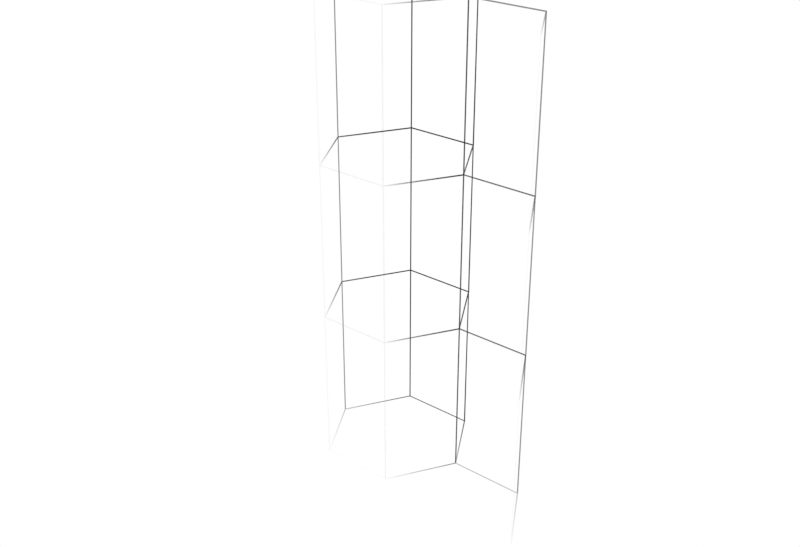 # Source: modular.blend  (saved by Blender 4.4.1; exported with 4.5.12 LTS)
import bpy
from mathutils import Matrix  # noqa: F401  (used for matrix-valued properties, if any)

bpy.ops.wm.read_factory_settings(use_empty=True)
scene = bpy.context.scene
scene.name = 'Scene'

# ---- collections
col_collection = bpy.data.collections.new('Collection'); scene.collection.children.link(col_collection)
col_collection_001 = bpy.data.collections.new('Collection.001'); col_collection.children.link(col_collection_001)
col_modules_plain = bpy.data.collections.new('Modules_plain'); scene.collection.children.link(col_modules_plain)

# ---- materials (node trees are filled in below, after node groups)
mat_weave_i = bpy.data.materials.new('weave_i')
mat_frames = bpy.data.materials.new('frames')

# ---- node groups
ng_frame_vector_3d = bpy.data.node_groups.new('frame_vector_3D', 'GeometryNodeTree')
_s = ng_frame_vector_3d.interface.new_socket(name='e_1', in_out='OUTPUT', socket_type='NodeSocketVector')
_s = ng_frame_vector_3d.interface.new_socket(name='e_2', in_out='OUTPUT', socket_type='NodeSocketVector')
_s = ng_frame_vector_3d.interface.new_socket(name='e_3', in_out='OUTPUT', socket_type='NodeSocketVector')
_s = ng_frame_vector_3d.interface.new_socket(name='a', in_out='INPUT', socket_type='NodeSocketFloat')
_s.subtype = 'DISTANCE'
_s.min_value = -1e+04
_s.max_value = 1e+04
_s = ng_frame_vector_3d.interface.new_socket(name='b', in_out='INPUT', socket_type='NodeSocketFloat')
_s.subtype = 'DISTANCE'
_s.min_value = -1e+04
_s.max_value = 1e+04
_s = ng_frame_vector_3d.interface.new_socket(name='c', in_out='INPUT', socket_type='NodeSocketFloat')
_s.subtype = 'DISTANCE'
_s.min_value = -1e+04
_s.max_value = 1e+04
_s = ng_frame_vector_3d.interface.new_socket(name='alpha', in_out='INPUT', socket_type='NodeSocketFloat')
_s.subtype = 'ANGLE'
_s = ng_frame_vector_3d.interface.new_socket(name='beta', in_out='INPUT', socket_type='NodeSocketFloat')
_s.subtype = 'ANGLE'
_s.default_value = 0.5
_s.min_value = -1e+04
_s.max_value = 1e+04
_s = ng_frame_vector_3d.interface.new_socket(name='gamma', in_out='INPUT', socket_type='NodeSocketFloat')
_s.subtype = 'ANGLE'
_N = ng_frame_vector_3d.nodes; _L = ng_frame_vector_3d.links
n0 = _N.new('NodeGroupOutput'); n0.name = 'Group Output'; n0.location = (410, 0)
n1 = _N.new('NodeGroupInput'); n1.name = 'Group Input'; n1.location = (-420, 0)
n2 = _N.new('ShaderNodeCombineXYZ'); n2.name = 'Combine XYZ'; n2.location = (200, 460)
n3 = _N.new('ShaderNodeVectorRotate'); n3.name = 'Vector Rotate'; n3.location = (220, 160)
n4 = _N.new('ShaderNodeCombineXYZ'); n4.name = 'Combine XYZ.001'; n4.location = (-220, 80)
n5 = _N.new('ShaderNodeVectorRotate'); n5.name = 'Vector Rotate.001'; n5.location = (40, -20)
n5.inputs[2].default_value = (0.0, -1.0, 0.0)
n6 = _N.new('ShaderNodeCombineXYZ'); n6.name = 'Combine XYZ.002'; n6.location = (-220, -60)
n7 = _N.new('ShaderNodeVectorRotate'); n7.name = 'Vector Rotate.002'; n7.location = (220, -160)
n7.inputs[2].default_value = (-1.0, 0.0, 0.0)
n8 = _N.new('ShaderNodeMath'); n8.name = 'Math'; n8.location = (-40, -460)
n8.operation = 'SUBTRACT'
n8.inputs[0].default_value = 1.571
_L.new(n8.outputs[0], n7.inputs[3])
_L.new(n5.outputs[0], n7.inputs[0])
_L.new(n4.outputs[0], n3.inputs[0])
_L.new(n6.outputs[0], n5.inputs[0])
_L.new(n1.outputs[1], n4.inputs[0])
_L.new(n1.outputs[5], n3.inputs[3])
_L.new(n1.outputs[3], n5.inputs[3])
_L.new(n1.outputs[0], n2.inputs[0])
_L.new(n1.outputs[4], n8.inputs[1])
_L.new(n1.outputs[2], n6.inputs[0])
_L.new(n2.outputs[0], n0.inputs[0])
_L.new(n3.outputs[0], n0.inputs[1])
_L.new(n7.outputs[0], n0.inputs[2])
n0.is_active_output = True
ng_parallelopiped = bpy.data.node_groups.new('parallelopiped', 'GeometryNodeTree')
_s = ng_parallelopiped.interface.new_socket(name='Geometry', in_out='OUTPUT', socket_type='NodeSocketGeometry')
_s = ng_parallelopiped.interface.new_socket(name='a', in_out='INPUT', socket_type='NodeSocketFloat')
_s.subtype = 'DISTANCE'
_s.min_value = -1e+04
_s.max_value = 1e+04
_s = ng_parallelopiped.interface.new_socket(name='b', in_out='INPUT', socket_type='NodeSocketFloat')
_s.subtype = 'DISTANCE'
_s.min_value = -1e+04
_s.max_value = 1e+04
_s = ng_parallelopiped.interface.new_socket(name='c', in_out='INPUT', socket_type='NodeSocketFloat')
_s.subtype = 'DISTANCE'
_s.min_value = -1e+04
_s.max_value = 1e+04
_s = ng_parallelopiped.interface.new_socket(name='alpha', in_out='INPUT', socket_type='NodeSocketFloat')
_s.subtype = 'ANGLE'
_s = ng_parallelopiped.interface.new_socket(name='beta', in_out='INPUT', socket_type='NodeSocketFloat')
_s.subtype = 'ANGLE'
_s.default_value = 0.5
_s.min_value = -1e+04
_s.max_value = 1e+04
_s = ng_parallelopiped.interface.new_socket(name='gamma', in_out='INPUT', socket_type='NodeSocketFloat')
_s.subtype = 'ANGLE'
_N = ng_parallelopiped.nodes; _L = ng_parallelopiped.links
n0 = _N.new('NodeGroupOutput'); n0.name = 'Group Output'; n0.location = (1080, 0)
n1 = _N.new('NodeGroupInput'); n1.name = 'Group Input'; n1.location = (-1090, 0)
n2 = _N.new('GeometryNodeMeshCube'); n2.name = 'Cube'; n2.location = (-230, 330)
n3 = _N.new('GeometryNodeSetPosition'); n3.name = 'Set Position'; n3.location = (-70, 330)
n4 = _N.new('GeometryNodeInputIndex'); n4.name = 'Index'; n4.location = (-430, 70)
n5 = _N.new('FunctionNodeCompare'); n5.name = 'Compare'; n5.location = (-230, 90)
n5.operation = 'EQUAL'
n5.data_type = 'INT'
n5.inputs[3].default_value = 1
n6 = _N.new('NodeReroute'); n6.name = 'Reroute'; n6.location = (-310, -93)
n6.width = 16
n6.socket_idname = 'NodeSocketVector'
n7 = _N.new('NodeReroute'); n7.name = 'Reroute.001'; n7.location = (-310, -230)
n7.width = 16
n7.socket_idname = 'NodeSocketVector'
n8 = _N.new('NodeReroute'); n8.name = 'Reroute.002'; n8.location = (-330, -370)
n8.width = 16
n8.socket_idname = 'NodeSocketVector'
n9 = _N.new('GeometryNodeTransform'); n9.name = 'Transform Geometry'; n9.location = (-230, 370)
n9.hide = True
n9.inputs[1].default_value = (0.5, 0.5, 0.5)
n10 = _N.new('GeometryNodeSetPosition'); n10.name = 'Set Position.001'; n10.location = (90, 330)
n11 = _N.new('GeometryNodeSetPosition'); n11.name = 'Set Position.002'; n11.location = (250, 330)
n12 = _N.new('GeometryNodeSetPosition'); n12.name = 'Set Position.003'; n12.location = (410, 330)
n13 = _N.new('FunctionNodeCompare'); n13.name = 'Compare.001'; n13.location = (-70, 90)
n13.operation = 'EQUAL'
n13.data_type = 'INT'
n13.inputs[3].default_value = 2
n14 = _N.new('FunctionNodeCompare'); n14.name = 'Compare.002'; n14.location = (90, 90)
n14.operation = 'EQUAL'
n14.data_type = 'INT'
n14.inputs[3].default_value = 3
n15 = _N.new('ShaderNodeVectorMath'); n15.name = 'Vector Math'; n15.location = (90, -70)
n16 = _N.new('FunctionNodeCompare'); n16.name = 'Compare.003'; n16.location = (250, 90)
n16.operation = 'EQUAL'
n16.data_type = 'INT'
n16.inputs[3].default_value = 4
n17 = _N.new('GeometryNodeSetPosition'); n17.name = 'Set Position.004'; n17.location = (570, 330)
n18 = _N.new('FunctionNodeCompare'); n18.name = 'Compare.004'; n18.location = (410, 90)
n18.operation = 'EQUAL'
n18.data_type = 'INT'
n18.inputs[3].default_value = 5
n19 = _N.new('ShaderNodeVectorMath'); n19.name = 'Vector Math.001'; n19.location = (410, -70)
n20 = _N.new('GeometryNodeSetPosition'); n20.name = 'Set Position.005'; n20.location = (730, 330)
n21 = _N.new('FunctionNodeCompare'); n21.name = 'Compare.005'; n21.location = (570, 90)
n21.operation = 'EQUAL'
n21.data_type = 'INT'
n21.inputs[3].default_value = 6
n22 = _N.new('ShaderNodeVectorMath'); n22.name = 'Vector Math.002'; n22.location = (570, -70)
n23 = _N.new('GeometryNodeSetPosition'); n23.name = 'Set Position.006'; n23.location = (890, 330)
n24 = _N.new('FunctionNodeCompare'); n24.name = 'Compare.006'; n24.location = (730, 90)
n24.operation = 'EQUAL'
n24.data_type = 'INT'
n24.inputs[3].default_value = 7
n25 = _N.new('ShaderNodeVectorMath'); n25.name = 'Vector Math.003'; n25.location = (730, -70)
n26 = _N.new('GeometryNodeGroup'); n26.name = 'Group.001'; n26.location = (-890, -170)
n26.width = 199
n26.node_tree = ng_frame_vector_3d
_L.new(n4.outputs[0], n13.inputs[2])
_L.new(n8.outputs[0], n19.inputs[1])
_L.new(n7.outputs[0], n15.inputs[1])
_L.new(n21.outputs[0], n20.inputs[1])
_L.new(n8.outputs[0], n22.inputs[1])
_L.new(n26.outputs[1], n7.inputs[0])
_L.new(n4.outputs[0], n5.inputs[2])
_L.new(n7.outputs[0], n22.inputs[0])
_L.new(n6.outputs[0], n19.inputs[0])
_L.new(n22.outputs[0], n20.inputs[2])
_L.new(n4.outputs[0], n16.inputs[2])
_L.new(n7.outputs[0], n10.inputs[2])
_L.new(n13.outputs[0], n10.inputs[1])
_L.new(n2.outputs[0], n9.inputs[0])
_L.new(n19.outputs[0], n17.inputs[2])
_L.new(n24.outputs[0], n23.inputs[1])
_L.new(n5.outputs[0], n3.inputs[1])
_L.new(n4.outputs[0], n14.inputs[2])
_L.new(n9.outputs[0], n3.inputs[0])
_L.new(n16.outputs[0], n12.inputs[1])
_L.new(n8.outputs[0], n12.inputs[2])
_L.new(n3.outputs[0], n10.inputs[0])
_L.new(n18.outputs[0], n17.inputs[1])
_L.new(n6.outputs[0], n3.inputs[2])
_L.new(n4.outputs[0], n21.inputs[2])
_L.new(n10.outputs[0], n11.inputs[0])
_L.new(n26.outputs[2], n8.inputs[0])
_L.new(n4.outputs[0], n18.inputs[2])
_L.new(n22.outputs[0], n25.inputs[0])
_L.new(n20.outputs[0], n23.inputs[0])
_L.new(n4.outputs[0], n24.inputs[2])
_L.new(n12.outputs[0], n17.inputs[0])
_L.new(n14.outputs[0], n11.inputs[1])
_L.new(n26.outputs[0], n6.inputs[0])
_L.new(n17.outputs[0], n20.inputs[0])
_L.new(n25.outputs[0], n23.inputs[2])
_L.new(n6.outputs[0], n15.inputs[0])
_L.new(n11.outputs[0], n12.inputs[0])
_L.new(n6.outputs[0], n25.inputs[1])
_L.new(n15.outputs[0], n11.inputs[2])
_L.new(n1.outputs[4], n26.inputs[4])
_L.new(n1.outputs[0], n26.inputs[0])
_L.new(n1.outputs[1], n26.inputs[1])
_L.new(n1.outputs[5], n26.inputs[5])
_L.new(n1.outputs[3], n26.inputs[3])
_L.new(n1.outputs[2], n26.inputs[2])
_L.new(n23.outputs[0], n0.inputs[0])
n0.is_active_output = True
ng_bravais_lattice_3d = bpy.data.node_groups.new('bravais_lattice_3D', 'GeometryNodeTree')
_s = ng_bravais_lattice_3d.interface.new_socket(name='Points', in_out='OUTPUT', socket_type='NodeSocketGeometry')
_s = ng_bravais_lattice_3d.interface.new_socket(name='Parallelopipe_Cell', in_out='OUTPUT', socket_type='NodeSocketGeometry')
_s = ng_bravais_lattice_3d.interface.new_socket(name='Output', in_out='OUTPUT', socket_type='NodeSocketVector')
_s = ng_bravais_lattice_3d.interface.new_socket(name='Output', in_out='OUTPUT', socket_type='NodeSocketVector')
_s = ng_bravais_lattice_3d.interface.new_socket(name='Output', in_out='OUTPUT', socket_type='NodeSocketVector')
_s = ng_bravais_lattice_3d.interface.new_socket(name='Geometry', in_out='OUTPUT', socket_type='NodeSocketGeometry')
_s = ng_bravais_lattice_3d.interface.new_socket(name='a', in_out='INPUT', socket_type='NodeSocketFloat')
_s = ng_bravais_lattice_3d.interface.new_socket(name='b', in_out='INPUT', socket_type='NodeSocketFloat')
_s = ng_bravais_lattice_3d.interface.new_socket(name='c', in_out='INPUT', socket_type='NodeSocketFloat')
_s = ng_bravais_lattice_3d.interface.new_socket(name='alpha', in_out='INPUT', socket_type='NodeSocketFloat')
_s.subtype = 'ANGLE'
_s = ng_bravais_lattice_3d.interface.new_socket(name='beta', in_out='INPUT', socket_type='NodeSocketFloat')
_s.subtype = 'ANGLE'
_s = ng_bravais_lattice_3d.interface.new_socket(name='gamma', in_out='INPUT', socket_type='NodeSocketFloat')
_s.subtype = 'ANGLE'
_s = ng_bravais_lattice_3d.interface.new_socket(name='n_x', in_out='INPUT', socket_type='NodeSocketInt')
_s = ng_bravais_lattice_3d.interface.new_socket(name='n_y', in_out='INPUT', socket_type='NodeSocketInt')
_s = ng_bravais_lattice_3d.interface.new_socket(name='n_z', in_out='INPUT', socket_type='NodeSocketInt')
ng_bravais_lattice_3d.is_modifier = True
_N = ng_bravais_lattice_3d.nodes; _L = ng_bravais_lattice_3d.links
n0 = _N.new('NodeGroupInput'); n0.name = 'Group Input'; n0.location = (-1440, -600)
n1 = _N.new('NodeGroupOutput'); n1.name = 'Group Output'; n1.location = (1600, -360)
n2 = _N.new('GeometryNodeMeshLine'); n2.name = 'Mesh Line.002'; n2.location = (-60, -896)
n3 = _N.new('GeometryNodeInstanceOnPoints'); n3.name = 'Instance on Points'; n3.location = (480, -869)
n4 = _N.new('GeometryNodeMeshLine'); n4.name = 'Mesh Line.003'; n4.location = (-60, -1172)
n5 = _N.new('GeometryNodeDeleteGeometry'); n5.name = 'Delete Geometry'; n5.location = (100, -900)
n6 = _N.new('GeometryNodeDeleteGeometry'); n6.name = 'Delete Geometry.001'; n6.location = (120, -1089)
n7 = _N.new('GeometryNodeMeshToPoints'); n7.name = 'Mesh to Points'; n7.location = (300, -1017)
n8 = _N.new('GeometryNodeMeshLine'); n8.name = 'Mesh Line.005'; n8.location = (-52, -1463)
n9 = _N.new('GeometryNodeInstanceOnPoints'); n9.name = 'Instance on Points.001'; n9.location = (872, -840)
n10 = _N.new('GeometryNodeRealizeInstances'); n10.name = 'Realize Instances'; n10.location = (678, -918)
n11 = _N.new('GeometryNodeRealizeInstances'); n11.name = 'Realize Instances.001'; n11.location = (1180, -540)
n12 = _N.new('NodeReroute'); n12.name = 'Reroute.003'; n12.location = (-233, -520)
n12.width = 16
n12.socket_idname = 'NodeSocketVector'
n13 = _N.new('NodeReroute'); n13.name = 'Reroute.004'; n13.location = (-177, -356)
n13.width = 16
n13.socket_idname = 'NodeSocketVector'
n14 = _N.new('NodeReroute'); n14.name = 'Reroute.005'; n14.location = (-294, -743)
n14.width = 16
n14.socket_idname = 'NodeSocketVector'
n15 = _N.new('NodeReroute'); n15.name = 'Reroute.006'; n15.location = (-318, -949)
n15.width = 16
n15.socket_idname = 'NodeSocketInt'
n16 = _N.new('GeometryNodeGroup'); n16.name = 'Group'; n16.location = (-960, -500)
n16.width = 199
n16.node_tree = ng_frame_vector_3d
n17 = _N.new('GeometryNodeGroup'); n17.name = 'Group.002'; n17.location = (1160, -900)
n17.width = 167
n17.node_tree = ng_parallelopiped
n18 = _N.new('ShaderNodeVectorMath'); n18.name = 'Vector Math'; n18.location = (-60, -320)
n18.operation = 'SCALE'
n19 = _N.new('ShaderNodeVectorMath'); n19.name = 'Vector Math.001'; n19.location = (-80, -440)
n19.operation = 'SCALE'
n20 = _N.new('ShaderNodeVectorMath'); n20.name = 'Vector Math.002'; n20.location = (-80, -620)
n20.operation = 'SCALE'
n21 = _N.new('GeometryNodeGroup'); n21.name = 'Group.003'; n21.location = (1140, -1182)
n21.width = 167
n21.node_tree = ng_parallelopiped
n22 = _N.new('ShaderNodeMath'); n22.name = 'Math'; n22.location = (960, -1060)
n22.operation = 'MULTIPLY'
n23 = _N.new('ShaderNodeMath'); n23.name = 'Math.001'; n23.location = (760, -1140)
n23.operation = 'MULTIPLY'
n24 = _N.new('ShaderNodeMath'); n24.name = 'Math.002'; n24.location = (780, -1380)
n24.operation = 'MULTIPLY'
_L.new(n5.outputs[0], n3.inputs[0])
_L.new(n12.outputs[0], n4.inputs[3])
_L.new(n7.outputs[0], n3.inputs[2])
_L.new(n13.outputs[0], n2.inputs[3])
_L.new(n2.outputs[0], n5.inputs[0])
_L.new(n4.outputs[0], n6.inputs[0])
_L.new(n6.outputs[0], n7.inputs[0])
_L.new(n15.outputs[0], n2.inputs[0])
_L.new(n0.outputs[7], n4.inputs[0])
_L.new(n0.outputs[8], n8.inputs[0])
_L.new(n3.outputs[0], n10.inputs[0])
_L.new(n14.outputs[0], n8.inputs[3])
_L.new(n10.outputs[0], n9.inputs[2])
_L.new(n8.outputs[0], n9.inputs[0])
_L.new(n9.outputs[0], n11.inputs[0])
_L.new(n16.outputs[1], n12.inputs[0])
_L.new(n16.outputs[0], n13.inputs[0])
_L.new(n16.outputs[2], n14.inputs[0])
_L.new(n0.outputs[6], n15.inputs[0])
_L.new(n0.outputs[1], n16.inputs[1])
_L.new(n0.outputs[5], n16.inputs[5])
_L.new(n0.outputs[3], n16.inputs[3])
_L.new(n0.outputs[0], n16.inputs[0])
_L.new(n0.outputs[4], n16.inputs[4])
_L.new(n0.outputs[2], n16.inputs[2])
_L.new(n17.outputs[0], n1.inputs[1])
_L.new(n0.outputs[4], n17.inputs[4])
_L.new(n0.outputs[0], n17.inputs[0])
_L.new(n0.outputs[1], n17.inputs[1])
_L.new(n0.outputs[5], n17.inputs[5])
_L.new(n0.outputs[3], n17.inputs[3])
_L.new(n0.outputs[2], n17.inputs[2])
_L.new(n11.outputs[0], n1.inputs[0])
_L.new(n18.outputs[0], n1.inputs[2])
_L.new(n19.outputs[0], n1.inputs[3])
_L.new(n20.outputs[0], n1.inputs[4])
_L.new(n13.outputs[0], n18.inputs[0])
_L.new(n0.outputs[7], n18.inputs[1])
_L.new(n0.outputs[6], n18.inputs[3])
_L.new(n12.outputs[0], n19.inputs[0])
_L.new(n0.outputs[7], n19.inputs[3])
_L.new(n14.outputs[0], n20.inputs[0])
_L.new(n0.outputs[8], n20.inputs[3])
_L.new(n0.outputs[4], n21.inputs[4])
_L.new(n22.outputs[0], n21.inputs[0])
_L.new(n23.outputs[0], n21.inputs[1])
_L.new(n0.outputs[5], n21.inputs[5])
_L.new(n0.outputs[3], n21.inputs[3])
_L.new(n0.outputs[0], n22.inputs[0])
_L.new(n0.outputs[6], n22.inputs[1])
_L.new(n0.outputs[1], n23.inputs[0])
_L.new(n0.outputs[7], n23.inputs[1])
_L.new(n0.outputs[2], n24.inputs[0])
_L.new(n0.outputs[8], n24.inputs[1])
_L.new(n24.outputs[0], n21.inputs[2])
_L.new(n21.outputs[0], n1.inputs[5])
n1.is_active_output = True
ng_modular_hp_weave = bpy.data.node_groups.new('Modular hP Weave', 'GeometryNodeTree')
_s = ng_modular_hp_weave.interface.new_socket(name='Geometry', in_out='OUTPUT', socket_type='NodeSocketGeometry')
_s = ng_modular_hp_weave.interface.new_socket(name='Geometry', in_out='INPUT', socket_type='NodeSocketGeometry')
_s = ng_modular_hp_weave.interface.new_socket(name='Collection', in_out='INPUT', socket_type='NodeSocketCollection')
_s = ng_modular_hp_weave.interface.new_socket(name='t1', in_out='INPUT', socket_type='NodeSocketBool')
_s = ng_modular_hp_weave.interface.new_socket(name='t2', in_out='INPUT', socket_type='NodeSocketBool')
_s = ng_modular_hp_weave.interface.new_socket(name='t3', in_out='INPUT', socket_type='NodeSocketBool')
_s = ng_modular_hp_weave.interface.new_socket(name='t4', in_out='INPUT', socket_type='NodeSocketBool')
ng_modular_hp_weave.is_modifier = True
_N = ng_modular_hp_weave.nodes; _L = ng_modular_hp_weave.links
n0 = _N.new('NodeGroupOutput'); n0.name = 'Group Output'; n0.location = (5040, 380)
n1 = _N.new('GeometryNodeCollectionInfo'); n1.name = 'Collection Info'; n1.location = (-1460, 120)
n1.transform_space = 'RELATIVE'
n2 = _N.new('GeometryNodeRealizeInstances'); n2.name = 'Realize Instances'; n2.location = (-700, 20)
n3 = _N.new('GeometryNodeMergeByDistance'); n3.name = 'Merge by Distance'; n3.location = (-540, 20)
n3.inputs[2].default_value = 2.1
n4 = _N.new('GeometryNodeMeshToCurve'); n4.name = 'Mesh to Curve'; n4.location = (1680, 0)
n5 = _N.new('GeometryNodeCurveToMesh'); n5.name = 'Curve to Mesh'; n5.location = (2380, -80)
n5.inputs[3].default_value = True
n6 = _N.new('GeometryNodeCurvePrimitiveCircle'); n6.name = 'Curve Circle'; n6.location = (1660, -120)
n6.inputs[0].default_value = 16
n6.inputs[4].default_value = 0.19
n7 = _N.new('GeometryNodeInputNamedAttribute'); n7.name = 'Named Attribute'; n7.location = (-720, -180)
n7.data_type = 'INT'
n7.inputs[0].default_value = 't'
n8 = _N.new('FunctionNodeCompare'); n8.name = 'Compare'; n8.location = (-540, -160)
n8.operation = 'EQUAL'
n8.data_type = 'INT'
n9 = _N.new('GeometryNodeMergeByDistance'); n9.name = 'Merge by Distance.001'; n9.location = (-380, 20)
n9.inputs[2].default_value = 1.9
n10 = _N.new('FunctionNodeCompare'); n10.name = 'Compare.001'; n10.location = (-380, -160)
n10.operation = 'EQUAL'
n10.data_type = 'INT'
n10.inputs[3].default_value = 1
n11 = _N.new('GeometryNodeMergeByDistance'); n11.name = 'Merge by Distance.002'; n11.location = (-220, 20)
n11.inputs[2].default_value = 1.9
n12 = _N.new('FunctionNodeCompare'); n12.name = 'Compare.002'; n12.location = (-220, -160)
n12.operation = 'EQUAL'
n12.data_type = 'INT'
n12.inputs[3].default_value = 2
n13 = _N.new('FunctionNodeBooleanMath'); n13.name = 'Boolean Math'; n13.location = (-540, -340)
n14 = _N.new('GeometryNodeInputNamedAttribute'); n14.name = 'Named Attribute.001'; n14.location = (-720, -360)
n14.data_type = 'BOOLEAN'
n14.inputs[0].default_value = 'e'
n15 = _N.new('FunctionNodeBooleanMath'); n15.name = 'Boolean Math.001'; n15.location = (-380, -340)
n16 = _N.new('FunctionNodeBooleanMath'); n16.name = 'Boolean Math.002'; n16.location = (-220, -340)
n17 = _N.new('GeometryNodeCurveSplineType'); n17.name = 'Set Spline Type'; n17.location = (1840, 80)
n17.spline_type = 'CATMULL_ROM'
n18 = _N.new('GeometryNodeMergeByDistance'); n18.name = 'Merge by Distance.003'; n18.location = (140, 20)
n18.mute = True
n18.inputs[2].default_value = 2.97
n19 = _N.new('FunctionNodeCompare'); n19.name = 'Compare.003'; n19.location = (-40, -160)
n19.operation = 'EQUAL'
n19.data_type = 'INT'
n19.inputs[3].default_value = 3
n20 = _N.new('FunctionNodeBooleanMath'); n20.name = 'Boolean Math.003'; n20.location = (-40, -340)
n21 = _N.new('GeometryNodeSetPosition'); n21.name = 'Set Position'; n21.location = (1140, 40)
n22 = _N.new('GeometryNodeInputNamedAttribute'); n22.name = 'Named Attribute.003'; n22.location = (-440, -860)
n22.data_type = 'INT'
n22.inputs[0].default_value = 'k'
n23 = _N.new('GeometryNodeDeleteGeometry'); n23.name = 'Delete Geometry'; n23.location = (-280, -600)
n24 = _N.new('GeometryNodeInputNamedAttribute'); n24.name = 'Named Attribute.002'; n24.location = (-720, -620)
n24.data_type = 'INT'
n24.inputs[0].default_value = 't'
n25 = _N.new('FunctionNodeCompare'); n25.name = 'Compare.005'; n25.location = (-540, -620)
n25.operation = 'NOT_EQUAL'
n25.data_type = 'INT'
n25.inputs[3].default_value = 3
n26 = _N.new('GeometryNodeInputMeshIsland'); n26.name = 'Mesh Island'; n26.location = (-280, -820)
n27 = _N.new('GeometryNodeSetPosition'); n27.name = 'Set Position.001'; n27.location = (960, 40)
n28 = _N.new('GeometryNodeIndexOfNearest'); n28.name = 'Index of Nearest'; n28.location = (140, -760)
n29 = _N.new('ShaderNodeMath'); n29.name = 'Math.001'; n29.location = (-240, -980)
n29.operation = 'MULTIPLY'
n30 = _N.new('GeometryNodeSampleIndex'); n30.name = 'Sample Index'; n30.location = (340, -880)
n30.data_type = 'FLOAT_VECTOR'
n31 = _N.new('GeometryNodeInputPosition'); n31.name = 'Position'; n31.location = (320, -1100)
n32 = _N.new('ShaderNodeMix'); n32.name = 'Mix'; n32.location = (620, -740)
n32.data_type = 'VECTOR'
n33 = _N.new('ShaderNodeMath'); n33.name = 'Math.002'; n33.location = (-60, -960)
n33.operation = 'MULTIPLY'
n34 = _N.new('GeometryNodeInputNamedAttribute'); n34.name = 'Named Attribute.005'; n34.location = (-460, -1100)
n34.data_type = 'INT'
n34.inputs[0].default_value = 't'
n35 = _N.new('FunctionNodeCompare'); n35.name = 'Compare.006'; n35.location = (-280, -1140)
n35.operation = 'EQUAL'
n35.data_type = 'INT'
n35.inputs[3].default_value = 3
n36 = _N.new('GeometryNodeInputNamedAttribute'); n36.name = 'Named Attribute.006'; n36.location = (260, -460)
n36.data_type = 'INT'
n36.inputs[0].default_value = 't'
n37 = _N.new('FunctionNodeCompare'); n37.name = 'Compare.007'; n37.location = (420, -460)
n37.operation = 'EQUAL'
n37.data_type = 'INT'
n37.inputs[3].default_value = 3
n38 = _N.new('GeometryNodeInputNamedAttribute'); n38.name = 'Named Attribute.007'; n38.location = (260, -280)
n38.data_type = 'BOOLEAN'
n38.inputs[0].default_value = 'e'
n39 = _N.new('FunctionNodeBooleanMath'); n39.name = 'Boolean Math.004'; n39.location = (600, -280)
n40 = _N.new('ShaderNodeVectorMath'); n40.name = 'Vector Math'; n40.location = (620, -980)
n40.operation = 'DISTANCE'
n41 = _N.new('FunctionNodeCompare'); n41.name = 'Compare.004'; n41.location = (900, -920)
n41.operation = 'LESS_THAN'
n41.inputs[1].default_value = 3.3
n42 = _N.new('FunctionNodeBooleanMath'); n42.name = 'Boolean Math.005'; n42.location = (780, -200)
n43 = _N.new('GeometryNodeSetMaterial'); n43.name = 'Set Material'; n43.location = (2580, -20)
n43.inputs[2].default_value = mat_weave_i
n44 = _N.new('GeometryNodeJoinGeometry'); n44.name = 'Join Geometry'; n44.location = (2760, -20)
n45 = _N.new('GeometryNodeMergeByDistance'); n45.name = 'Merge by Distance.004'; n45.location = (1340, 80)
n46 = _N.new('NodeGroupInput'); n46.name = 'Group Input'; n46.location = (-1680, 60)
n47 = _N.new('GeometryNodeCurveSetHandles'); n47.name = 'Set Handle Type'; n47.location = (2020, 40)
n48 = _N.new('GeometryNodeDeleteGeometry'); n48.name = 'Delete Geometry.001'; n48.location = (3020, 20)
n49 = _N.new('GeometryNodeInputNamedAttribute'); n49.name = 'Named Attribute.004'; n49.location = (2840, -500)
n49.data_type = 'INT'
n49.inputs[0].default_value = 't'
n50 = _N.new('GeometryNodeSwitch'); n50.name = 'Switch'; n50.location = (2840, -180)
n50.input_type = 'BOOLEAN'
n50.inputs[2].default_value = False
n51 = _N.new('FunctionNodeCompare'); n51.name = 'Compare.008'; n51.location = (2840, -340)
n51.operation = 'EQUAL'
n51.data_type = 'INT'
n52 = _N.new('GeometryNodeDeleteGeometry'); n52.name = 'Delete Geometry.002'; n52.location = (3200, 20)
n53 = _N.new('GeometryNodeInputNamedAttribute'); n53.name = 'Named Attribute.008'; n53.location = (3020, -500)
n53.data_type = 'INT'
n53.inputs[0].default_value = 't'
n54 = _N.new('GeometryNodeSwitch'); n54.name = 'Switch.001'; n54.location = (3020, -180)
n54.input_type = 'BOOLEAN'
n54.inputs[2].default_value = False
n55 = _N.new('FunctionNodeCompare'); n55.name = 'Compare.009'; n55.location = (3020, -340)
n55.operation = 'EQUAL'
n55.data_type = 'INT'
n55.inputs[3].default_value = 1
n56 = _N.new('GeometryNodeInputNamedAttribute'); n56.name = 'Named Attribute.009'; n56.location = (3220, -500)
n56.data_type = 'INT'
n56.inputs[0].default_value = 't'
n57 = _N.new('GeometryNodeSwitch'); n57.name = 'Switch.002'; n57.location = (3220, -180)
n57.input_type = 'BOOLEAN'
n57.inputs[2].default_value = False
n58 = _N.new('FunctionNodeCompare'); n58.name = 'Compare.010'; n58.location = (3220, -340)
n58.operation = 'EQUAL'
n58.data_type = 'INT'
n58.inputs[3].default_value = 2
n59 = _N.new('GeometryNodeDeleteGeometry'); n59.name = 'Delete Geometry.003'; n59.location = (3380, 20)
n60 = _N.new('GeometryNodeDeleteGeometry'); n60.name = 'Delete Geometry.004'; n60.location = (3600, 20)
n61 = _N.new('GeometryNodeInputNamedAttribute'); n61.name = 'Named Attribute.010'; n61.location = (3420, -500)
n61.data_type = 'INT'
n61.inputs[0].default_value = 't'
n62 = _N.new('GeometryNodeSwitch'); n62.name = 'Switch.003'; n62.location = (3420, -180)
n62.input_type = 'BOOLEAN'
n62.inputs[2].default_value = False
n63 = _N.new('FunctionNodeCompare'); n63.name = 'Compare.011'; n63.location = (3420, -340)
n63.operation = 'EQUAL'
n63.data_type = 'INT'
n63.inputs[3].default_value = 3
n64 = _N.new('NodeGroupInput'); n64.name = 'Group Input.001'; n64.location = (2639, -240)
n65 = _N.new('GeometryNodeInstanceOnPoints'); n65.name = 'Instance on Points'; n65.location = (-1000, 60)
n66 = _N.new('GeometryNodeGroup'); n66.name = 'Group'; n66.location = (2100, 820)
n66.node_tree = ng_bravais_lattice_3d
n66.inputs[0].default_value = 5.12
n66.inputs[1].default_value = 5.12
n66.inputs[2].default_value = 10.88
n66.inputs[3].default_value = 1.571
n66.inputs[4].default_value = 1.571
n66.inputs[5].default_value = 1.047
n66.inputs[6].default_value = 4
n66.inputs[7].default_value = 4
n66.inputs[8].default_value = 2
n67 = _N.new('NodeUndefined'); n67.name = 'Voronoi'; n67.location = (2830, 540)
n67.inputs[1].default_value = (-1.0, -1.0, -1.0)
n67.inputs[3].default_value = 1.0
n67.inputs[4].default_value = 0.0
n67.inputs[5].default_value = 1.0
n67.inputs[6].default_value = 0.0
n67.inputs[7].default_value = 0.0
n67.inputs[8].default_value = 1.0
n67.inputs[9].default_value = False
n67.inputs[10].default_value = False
n67.inputs[11].default_value = False
n67.inputs[12].default_value = False
n67.inputs[13].default_value = False
n68 = _N.new('GeometryNodeInputMeshIsland'); n68.name = 'Mesh Island.001'; n68.location = (1720, 280)
n69 = _N.new('GeometryNodeResampleCurve'); n69.name = 'Resample Curve'; n69.location = (2200, 0)
n69.keep_last_segment = False
n69.inputs[3].default_value = 0.25
n70 = _N.new('GeometryNodeBoundBox'); n70.name = 'Bounding Box'; n70.location = (2360, 380)
n71 = _N.new('GeometryNodeForeachGeometryElementInput'); n71.name = 'For Each Geometry Element Input'; n71.location = (3600, 720)
n72 = _N.new('GeometryNodeForeachGeometryElementOutput'); n72.name = 'For Each Geometry Element Output'; n72.location = (4280, 680)
n72.domain = 'INSTANCE'
n72.inspection_index = 17
n73 = _N.new('ShaderNodeVectorMath'); n73.name = 'Vector Math.001'; n73.location = (2500, 860)
n74 = _N.new('GeometryNodeMeshGrid'); n74.name = 'Grid'; n74.location = (1900, -260)
n74.inputs[0].default_value = 35.6
n74.inputs[1].default_value = 35.6
n75 = _N.new('GeometryNodeJoinGeometry'); n75.name = 'Join Geometry.001'; n75.location = (2650, 140)
n76 = _N.new('GeometryNodeTransform'); n76.name = 'Transform Geometry'; n76.location = (2080, -240)
n77 = _N.new('FunctionNodeCombineMatrix'); n77.name = 'Combine Matrix'; n77.location = (1900, -440)
n77.inputs[0].default_value = -0.02498
n77.inputs[1].default_value = 0.009039
n77.inputs[2].default_value = 0.9996
n77.inputs[4].default_value = 0.5048
n77.inputs[5].default_value = 0.8632
n77.inputs[6].default_value = 0.004807
n77.inputs[8].default_value = -0.8629
n77.inputs[9].default_value = 0.5047
n77.inputs[10].default_value = -0.02612
n77.inputs[12].default_value = 25.11
n77.inputs[13].default_value = 5.278
n77.inputs[14].default_value = 5.864
n78 = _N.new('GeometryNodeGizmoTransform'); n78.name = 'Transform Gizmo'; n78.location = (2100, -440)
n79 = _N.new('GeometryNodeDistributePointsOnFaces'); n79.name = 'Distribute Points on Faces'; n79.location = (2260, -240)
n80 = _N.new('GeometryNodePointsToVertices'); n80.name = 'Points to Vertices'; n80.location = (2470, -240)
n81 = _N.new('GeometryNodeSplitToInstances'); n81.name = 'Split to Instances'; n81.location = (3220, 440)
n82 = _N.new('GeometryNodeStoreNamedAttribute'); n82.name = 'Store Named Attribute'; n82.location = (3040, 440)
n82.data_type = 'FLOAT_VECTOR'
n82.inputs[2].default_value = 'c'
n83 = _N.new('GeometryNodeRealizeInstances'); n83.name = 'Realize Instances.001'; n83.location = (3760, 660)
n84 = _N.new('GeometryNodeExtrudeMesh'); n84.name = 'Extrude Mesh'; n84.location = (4120, 660)
n84.inputs[3].default_value = 0.1
n84.inputs[4].default_value = False
n85 = _N.new('GeometryNodeInputNamedAttribute'); n85.name = 'Named Attribute.011'; n85.location = (3440, 320)
n85.data_type = 'FLOAT_VECTOR'
n85.inputs[0].default_value = 'c'
n86 = _N.new('GeometryNodeInputPosition'); n86.name = 'Position.001'; n86.location = (3440, 180)
n87 = _N.new('ShaderNodeVectorMath'); n87.name = 'Vector Math.002'; n87.location = (3600, 340)
n87.operation = 'SUBTRACT'
n88 = _N.new('GeometryNodeMergeByDistance'); n88.name = 'Merge by Distance.005'; n88.location = (3940, 620)
n89 = _N.new('GeometryNodeSetShadeSmooth'); n89.name = 'Set Shade Smooth'; n89.location = (3400, 440)
n89.inputs[2].default_value = False
n90 = _N.new('GeometryNodeMergeByDistance'); n90.name = 'Merge by Distance.006'; n90.location = (4520, 640)
n90.inputs[2].default_value = 0.01
n91 = _N.new('GeometryNodeDeleteGeometry'); n91.name = 'Delete Geometry.006'; n91.location = (4140, 0)
n92 = _N.new('FunctionNodeCompare'); n92.name = 'Compare.012'; n92.location = (3920, -40)
n92.operation = 'NOT_EQUAL'
n92.data_type = 'INT'
n92.inputs[3].default_value = 84
n71.pair_with_output(n72)
_L.new(n2.outputs[0], n3.inputs[0])
_L.new(n45.outputs[0], n4.inputs[0])
_L.new(n69.outputs[0], n5.inputs[0])
_L.new(n7.outputs[0], n8.inputs[2])
_L.new(n3.outputs[0], n9.inputs[0])
_L.new(n7.outputs[0], n10.inputs[2])
_L.new(n9.outputs[0], n11.inputs[0])
_L.new(n7.outputs[0], n12.inputs[2])
_L.new(n14.outputs[0], n13.inputs[0])
_L.new(n8.outputs[0], n13.inputs[1])
_L.new(n10.outputs[0], n15.inputs[0])
_L.new(n14.outputs[0], n15.inputs[1])
_L.new(n15.outputs[0], n9.inputs[1])
_L.new(n12.outputs[0], n16.inputs[0])
_L.new(n14.outputs[0], n16.inputs[1])
_L.new(n16.outputs[0], n11.inputs[1])
_L.new(n4.outputs[0], n17.inputs[0])
_L.new(n7.outputs[0], n19.inputs[2])
_L.new(n19.outputs[0], n20.inputs[0])
_L.new(n14.outputs[0], n20.inputs[1])
_L.new(n13.outputs[0], n3.inputs[1])
_L.new(n27.outputs[0], n21.inputs[0])
_L.new(n19.outputs[0], n21.inputs[1])
_L.new(n20.outputs[0], n18.inputs[1])
_L.new(n11.outputs[0], n18.inputs[0])
_L.new(n24.outputs[0], n25.inputs[2])
_L.new(n25.outputs[0], n23.inputs[1])
_L.new(n2.outputs[0], n23.inputs[0])
_L.new(n22.outputs[0], n29.inputs[0])
_L.new(n14.outputs[0], n29.inputs[1])
_L.new(n33.outputs[0], n28.inputs[1])
_L.new(n28.outputs[0], n30.inputs[2])
_L.new(n11.outputs[0], n30.inputs[0])
_L.new(n31.outputs[0], n30.inputs[1])
_L.new(n18.outputs[0], n27.inputs[0])
_L.new(n30.outputs[0], n32.inputs[4])
_L.new(n31.outputs[0], n32.inputs[5])
_L.new(n32.outputs[1], n27.inputs[2])
_L.new(n29.outputs[0], n33.inputs[0])
_L.new(n34.outputs[0], n35.inputs[2])
_L.new(n35.outputs[0], n33.inputs[1])
_L.new(n36.outputs[0], n37.inputs[2])
_L.new(n42.outputs[0], n27.inputs[1])
_L.new(n37.outputs[0], n39.inputs[0])
_L.new(n38.outputs[0], n39.inputs[1])
_L.new(n30.outputs[0], n40.inputs[0])
_L.new(n31.outputs[0], n40.inputs[1])
_L.new(n40.outputs[1], n41.inputs[0])
_L.new(n39.outputs[0], n42.inputs[0])
_L.new(n41.outputs[0], n42.inputs[1])
_L.new(n5.outputs[0], n43.inputs[0])
_L.new(n43.outputs[0], n44.inputs[0])
_L.new(n21.outputs[0], n45.inputs[0])
_L.new(n46.outputs[1], n1.inputs[0])
_L.new(n17.outputs[0], n47.inputs[0])
_L.new(n44.outputs[0], n48.inputs[0])
_L.new(n50.outputs[0], n48.inputs[1])
_L.new(n49.outputs[0], n51.inputs[2])
_L.new(n48.outputs[0], n52.inputs[0])
_L.new(n53.outputs[0], n55.inputs[2])
_L.new(n56.outputs[0], n58.inputs[2])
_L.new(n52.outputs[0], n59.inputs[0])
_L.new(n59.outputs[0], n60.inputs[0])
_L.new(n57.outputs[0], n59.inputs[1])
_L.new(n54.outputs[0], n52.inputs[1])
_L.new(n61.outputs[0], n63.inputs[2])
_L.new(n62.outputs[0], n60.inputs[1])
_L.new(n64.outputs[2], n50.inputs[0])
_L.new(n64.outputs[3], n54.inputs[0])
_L.new(n64.outputs[4], n57.inputs[0])
_L.new(n64.outputs[5], n62.inputs[0])
_L.new(n51.outputs[0], n50.inputs[1])
_L.new(n55.outputs[0], n54.inputs[1])
_L.new(n58.outputs[0], n57.inputs[1])
_L.new(n63.outputs[0], n62.inputs[1])
_L.new(n1.outputs[0], n65.inputs[2])
_L.new(n66.outputs[0], n65.inputs[0])
_L.new(n65.outputs[0], n2.inputs[0])
_L.new(n68.outputs[0], n67.inputs[14])
_L.new(n75.outputs[0], n67.inputs[0])
_L.new(n47.outputs[0], n69.inputs[0])
_L.new(n5.outputs[0], n70.inputs[0])
_L.new(n70.outputs[2], n67.inputs[2])
_L.new(n66.outputs[2], n73.inputs[0])
_L.new(n5.outputs[0], n75.inputs[0])
_L.new(n74.outputs[0], n76.inputs[0])
_L.new(n77.outputs[0], n76.inputs[4])
_L.new(n77.outputs[0], n78.inputs[0])
_L.new(n76.outputs[0], n79.inputs[0])
_L.new(n79.outputs[0], n80.inputs[0])
_L.new(n82.outputs[0], n81.inputs[0])
_L.new(n67.outputs[1], n81.inputs[2])
_L.new(n67.outputs[2], n82.inputs[3])
_L.new(n89.outputs[0], n71.inputs[0])
_L.new(n71.outputs[1], n83.inputs[0])
_L.new(n88.outputs[0], n84.inputs[0])
_L.new(n85.outputs[0], n87.inputs[0])
_L.new(n86.outputs[0], n87.inputs[1])
_L.new(n87.outputs[0], n84.inputs[2])
_L.new(n84.outputs[0], n72.inputs[1])
_L.new(n83.outputs[0], n88.inputs[0])
_L.new(n81.outputs[0], n89.inputs[0])
_L.new(n72.outputs[2], n90.inputs[0])
_L.new(n67.outputs[1], n92.inputs[2])
_L.new(n92.outputs[0], n91.inputs[1])
_L.new(n67.outputs[0], n82.inputs[0])
_L.new(n90.outputs[0], n0.inputs[0])
n0.is_active_output = True
ng_frames = bpy.data.node_groups.new('frames', 'GeometryNodeTree')
_s = ng_frames.interface.new_socket(name='Geometry', in_out='OUTPUT', socket_type='NodeSocketGeometry')
_s = ng_frames.interface.new_socket(name='Geometry', in_out='INPUT', socket_type='NodeSocketGeometry')
_s = ng_frames.interface.new_socket(name='Collection', in_out='INPUT', socket_type='NodeSocketCollection')
ng_frames.is_modifier = True
_N = ng_frames.nodes; _L = ng_frames.links
n0 = _N.new('NodeGroupOutput'); n0.name = 'Group Output'; n0.location = (200, 0)
n1 = _N.new('GeometryNodeInstancesToPoints'); n1.name = 'Instances to Points'; n1.location = (-994, -77)
n2 = _N.new('GeometryNodeInstanceOnPoints'); n2.name = 'Instance on Points'; n2.location = (-634, 123)
n3 = _N.new('GeometryNodeMeshCircle'); n3.name = 'Mesh Circle'; n3.location = (-1494, 223)
n3.fill_type = 'NGON'
n3.inputs[0].default_value = 6
n3.inputs[1].default_value = 1.732
n4 = _N.new('GeometryNodeExtrudeMesh'); n4.name = 'Extrude Mesh'; n4.location = (-914, 243)
n4.inputs[3].default_value = 3.6
n5 = _N.new('GeometryNodeCollectionInfo'); n5.name = 'Collection Info.001'; n5.location = (-1260, -120)
n5.transform_space = 'RELATIVE'
n5.inputs[1].default_value = True
n6 = _N.new('GeometryNodeTransform'); n6.name = 'Transform Geometry'; n6.location = (-1294, 283)
n6.inputs[1].default_value = (0.0, 0.0, -1.8)
n7 = _N.new('GeometryNodeSetMaterial'); n7.name = 'Set Material.001'; n7.location = (-180, 140)
n7.inputs[2].default_value = mat_frames
n8 = _N.new('GeometryNodeRealizeInstances'); n8.name = 'Realize Instances'; n8.location = (-400, 160)
n9 = _N.new('NodeGroupInput'); n9.name = 'Group Input'; n9.location = (-1440, -140)
_L.new(n1.outputs[0], n2.inputs[0])
_L.new(n6.outputs[0], n4.inputs[0])
_L.new(n4.outputs[0], n2.inputs[2])
_L.new(n5.outputs[0], n1.inputs[0])
_L.new(n3.outputs[0], n6.inputs[0])
_L.new(n8.outputs[0], n7.inputs[0])
_L.new(n7.outputs[0], n0.inputs[0])
_L.new(n2.outputs[0], n8.inputs[0])
_L.new(n9.outputs[1], n5.inputs[0])
n0.is_active_output = True
ng_hp_module = bpy.data.node_groups.new('hP_Module', 'GeometryNodeTree')
_s = ng_hp_module.interface.new_socket(name='Geometry', in_out='OUTPUT', socket_type='NodeSocketGeometry')
_s = ng_hp_module.interface.new_socket(name='Geometry', in_out='INPUT', socket_type='NodeSocketGeometry')
_s = ng_hp_module.interface.new_socket(name='Conf', in_out='INPUT', socket_type='NodeSocketBool')
_s = ng_hp_module.interface.new_socket(name='Z-Mirror', in_out='INPUT', socket_type='NodeSocketBool')
_s = ng_hp_module.interface.new_socket(name='Rotate', in_out='INPUT', socket_type='NodeSocketInt')
_s.min_value = 0
_s.max_value = 2
_s = ng_hp_module.interface.new_socket(name='c1', in_out='INPUT', socket_type='NodeSocketBool')
_s = ng_hp_module.interface.new_socket(name='c2', in_out='INPUT', socket_type='NodeSocketBool')
_s = ng_hp_module.interface.new_socket(name='c3', in_out='INPUT', socket_type='NodeSocketBool')
_s = ng_hp_module.interface.new_socket(name='c4', in_out='INPUT', socket_type='NodeSocketBool')
_s.description = 'c2'
ng_hp_module.is_modifier = True
_N = ng_hp_module.nodes; _L = ng_hp_module.links
n0 = _N.new('NodeGroupOutput'); n0.name = 'Group Output'; n0.location = (4899, -40)
n1 = _N.new('GeometryNodeMeshLine'); n1.name = 'Mesh Line'; n1.location = (-1200, -160)
n1.inputs[0].default_value = 4
n2 = _N.new('GeometryNodeJoinGeometry'); n2.name = 'Join Geometry'; n2.location = (-87, -160)
n3 = _N.new('GeometryNodeTransform'); n3.name = 'Transform Geometry'; n3.location = (-627, -140)
n3.inputs[2].default_value = (0.0, 0.0, 2.094)
n4 = _N.new('GeometryNodeTransform'); n4.name = 'Transform Geometry.001'; n4.location = (-627, -500)
n4.inputs[2].default_value = (0.0, 0.0, 4.189)
n5 = _N.new('GeometryNodeStoreNamedAttribute'); n5.name = 'Store Named Attribute'; n5.location = (-347, 120)
n5.data_type = 'INT'
n5.inputs[2].default_value = 't'
n6 = _N.new('GeometryNodeStoreNamedAttribute'); n6.name = 'Store Named Attribute.001'; n6.location = (-347, -140)
n6.data_type = 'INT'
n6.inputs[2].default_value = 't'
n6.inputs[3].default_value = 1
n7 = _N.new('GeometryNodeStoreNamedAttribute'); n7.name = 'Store Named Attribute.002'; n7.location = (-347, -500)
n7.data_type = 'INT'
n7.inputs[2].default_value = 't'
n7.inputs[3].default_value = 2
n8 = _N.new('ShaderNodeValue'); n8.name = 'Value'; n8.location = (-2040, -300)
n8.outputs[0].default_value = 0.5
n9 = _N.new('ShaderNodeCombineXYZ'); n9.name = 'Combine XYZ'; n9.location = (-1360, -260)
n9.inputs[1].default_value = 1.0
n10 = _N.new('NodeReroute'); n10.name = 'Reroute.001'; n10.location = (-125, -1000)
n10.width = 16
n10.socket_idname = 'NodeSocketInt'
n10.inputs[0].default_value = 0
n11 = _N.new('GeometryNodeTransform'); n11.name = 'Transform Geometry.002'; n11.location = (73, -160)
n12 = _N.new('NodeGroupInput'); n12.name = 'Group Input'; n12.location = (-160, -600)
n13 = _N.new('ShaderNodeCombineXYZ'); n13.name = 'Combine XYZ.001'; n13.location = (0, -460)
n13.inputs[0].default_value = 1.0
n13.inputs[1].default_value = 1.0
n14 = _N.new('GeometryNodeSwitch'); n14.name = 'Switch'; n14.location = (0, -600)
n14.input_type = 'FLOAT'
n14.inputs[1].default_value = 1.0
n14.inputs[2].default_value = -1.0
n15 = _N.new('ShaderNodeCombineXYZ'); n15.name = 'Combine XYZ.002'; n15.location = (-1360, -120)
n15.inputs[1].default_value = -1.5
n16 = _N.new('ShaderNodeMath'); n16.name = 'Math'; n16.location = (-1600, -180)
n16.operation = 'MULTIPLY'
n16.inputs[1].default_value = -1.5
n17 = _N.new('GeometryNodeMeshLine'); n17.name = 'Mesh Line.001'; n17.location = (-1200, -320)
n17.inputs[0].default_value = 4
n17.inputs[3].default_value = (0.0, 1.0, 0.0)
n18 = _N.new('ShaderNodeCombineXYZ'); n18.name = 'Combine XYZ.003'; n18.location = (-1360, -400)
n18.inputs[1].default_value = -1.5
n19 = _N.new('NodeReroute'); n19.name = 'Reroute.002'; n19.location = (-687, -300)
n19.width = 16
n19.socket_idname = 'NodeSocketGeometry'
n20 = _N.new('GeometryNodeSwitch'); n20.name = 'Switch.001'; n20.location = (-980, -220)
n21 = _N.new('NodeGroupInput'); n21.name = 'Group Input.001'; n21.location = (-1200, 80)
n22 = _N.new('GeometryNodeSwitch'); n22.name = 'Switch.002'; n22.location = (-980, -380)
n22.input_type = 'VECTOR'
n22.inputs[1].default_value = (0.0, 0.0, 0.0)
n23 = _N.new('GeometryNodeSwitch'); n23.name = 'Switch.003'; n23.location = (-980, -660)
n23.input_type = 'VECTOR'
n23.inputs[1].default_value = (0.0, 0.0, 0.0)
n24 = _N.new('ShaderNodeCombineXYZ'); n24.name = 'Combine XYZ.004'; n24.location = (-1200, -540)
n25 = _N.new('ShaderNodeCombineXYZ'); n25.name = 'Combine XYZ.005'; n25.location = (-1200, -800)
n26 = _N.new('ShaderNodeMath'); n26.name = 'Math.001'; n26.location = (-1360, -800)
n26.operation = 'MULTIPLY'
n26.inputs[1].default_value = 3.0
n27 = _N.new('ShaderNodeMath'); n27.name = 'Math.002'; n27.location = (-1360, -540)
n27.operation = 'MULTIPLY'
n27.inputs[1].default_value = 1.5
n28 = _N.new('NodeGroupInput'); n28.name = 'Group Input.002'; n28.location = (260, -760)
n29 = _N.new('GeometryNodeTransform'); n29.name = 'Transform Geometry.003'; n29.location = (680, -160)
n30 = _N.new('ShaderNodeMath'); n30.name = 'Math.003'; n30.location = (500, -580)
n30.operation = 'MULTIPLY'
n30.inputs[1].default_value = 2.094
n31 = _N.new('ShaderNodeCombineXYZ'); n31.name = 'Combine XYZ.006'; n31.location = (680, -460)
n32 = _N.new('GeometryNodeInputNamedAttribute'); n32.name = 'Named Attribute'; n32.location = (840, -380)
n32.data_type = 'INT'
n32.inputs[0].default_value = 't'
n33 = _N.new('GeometryNodeStoreNamedAttribute'); n33.name = 'Store Named Attribute.005'; n33.location = (1333, -140)
n33.data_type = 'INT'
n33.inputs[2].default_value = 't'
n34 = _N.new('ShaderNodeMath'); n34.name = 'Math.004'; n34.location = (1000, -380)
n35 = _N.new('ShaderNodeMath'); n35.name = 'Math.005'; n35.location = (1160, -380)
n35.operation = 'MODULO'
n35.inputs[1].default_value = 3.0
n36 = _N.new('NodeReroute'); n36.name = 'Reroute'; n36.location = (-1520, -460)
n36.width = 16
n36.socket_idname = 'NodeSocketFloat'
n37 = _N.new('NodeReroute'); n37.name = 'Reroute.003'; n37.location = (-1400, -280)
n37.width = 16
n37.socket_idname = 'NodeSocketFloat'
n38 = _N.new('NodeReroute'); n38.name = 'Reroute.004'; n38.location = (-1100, 220)
n38.width = 16
n38.socket_idname = 'NodeSocketGeometry'
n39 = _N.new('GeometryNodeMeshToCurve'); n39.name = 'Mesh to Curve'; n39.location = (-1060, 260)
n40 = _N.new('GeometryNodeCurveToMesh'); n40.name = 'Curve to Mesh'; n40.location = (-620, 260)
n41 = _N.new('GeometryNodeStoreNamedAttribute'); n41.name = 'Store Named Attribute.003'; n41.location = (-860, 340)
n41.data_type = 'BOOLEAN'
n41.inputs[2].default_value = 'e'
n42 = _N.new('GeometryNodeCurveEndpointSelection'); n42.name = 'Endpoint Selection'; n42.location = (-860, 140)
n43 = _N.new('NodeGroupInput'); n43.name = 'Group Input.003'; n43.location = (-1940, 0)
n44 = _N.new('GeometryNodeSwitch'); n44.name = 'Switch.004'; n44.location = (-1660, 60)
n44.input_type = 'FLOAT'
n44.inputs[1].default_value = -0.433
n44.inputs[2].default_value = 0.433
n45 = _N.new('GeometryNodeMeshLine'); n45.name = 'Mesh Line.002'; n45.location = (-654, -960)
n45.inputs[0].default_value = 4
n46 = _N.new('GeometryNodeJoinGeometry'); n46.name = 'Join Geometry.001'; n46.location = (2106, -200)
n47 = _N.new('ShaderNodeCombineXYZ'); n47.name = 'Combine XYZ.007'; n47.location = (-934, -1000)
n48 = _N.new('ShaderNodeCombineXYZ'); n48.name = 'Combine XYZ.008'; n48.location = (-1254, -1180)
n49 = _N.new('ShaderNodeMath'); n49.name = 'Math.006'; n49.location = (-1354, -740)
n49.operation = 'MULTIPLY'
n49.inputs[1].default_value = -1.5
n50 = _N.new('GeometryNodeTransform'); n50.name = 'Transform Geometry.004'; n50.location = (-334, -940)
n51 = _N.new('NodeGroupInput'); n51.name = 'Group Input.004'; n51.location = (-1600, -1320)
n52 = _N.new('GeometryNodeIndexSwitch'); n52.name = 'Index Switch'; n52.location = (-860, -1300)
n52.index_switch_items.clear()
_it = n52.index_switch_items.new()
_it = n52.index_switch_items.new()
_it = n52.index_switch_items.new()
_it = n52.index_switch_items.new()
_it = n52.index_switch_items.new()
_it = n52.index_switch_items.new()
_it = n52.index_switch_items.new()
_it = n52.index_switch_items.new()
_it = n52.index_switch_items.new()
_it = n52.index_switch_items.new()
_it = n52.index_switch_items.new()
_it = n52.index_switch_items.new()
_it = n52.index_switch_items.new()
_it = n52.index_switch_items.new()
_it = n52.index_switch_items.new()
_it = n52.index_switch_items.new()
n52.data_type = 'VECTOR'
n52.inputs[1].default_value = (0.0, 0.0, 0.0)
n52.inputs[2].default_value = (0.0, 0.0, 0.0)
n52.inputs[3].default_value = (1.3, 0.0, 0.0)
n52.inputs[4].default_value = (-1.5, 0.0, 0.0)
n52.inputs[5].default_value = (-0.8, 1.3, 0.0)
n52.inputs[6].default_value = (0.8, 1.3, 0.0)
n52.inputs[7].default_value = (-0.8, -1.3, 0.0)
n52.inputs[8].default_value = (0.8, -1.3, 0.0)
n52.inputs[9].default_value = (0.4, 0.8, 0.0)
n52.inputs[10].default_value = (-0.4, -0.8, 0.0)
n52.inputs[11].default_value = (0.4, -0.8, 0.0)
n52.inputs[12].default_value = (-0.4, 0.8, 0.0)
n52.inputs[13].default_value = (-0.8, 0.0, 0.0)
n52.inputs[14].default_value = (0.8, 0.0, 0.0)
n52.inputs[15].default_value = (0.0, 0.0, 0.0)
n52.inputs[16].default_value = (0.0, 0.0, 0.0)
n53 = _N.new('ShaderNodeMath'); n53.name = 'Math.007'; n53.location = (-1380, -1320)
n53.operation = 'MULTIPLY'
n53.inputs[1].default_value = 1.0
n54 = _N.new('ShaderNodeMath'); n54.name = 'Math.008'; n54.location = (-1380, -1480)
n54.operation = 'MULTIPLY'
n54.inputs[1].default_value = 2.0
n55 = _N.new('ShaderNodeMath'); n55.name = 'Math.009'; n55.location = (-1380, -1640)
n55.operation = 'MULTIPLY'
n55.inputs[1].default_value = 4.0
n56 = _N.new('ShaderNodeMath'); n56.name = 'Math.010'; n56.location = (-1220, -1320)
n57 = _N.new('ShaderNodeMath'); n57.name = 'Math.011'; n57.location = (-1220, -1480)
n58 = _N.new('GeometryNodeStoreNamedAttribute'); n58.name = 'Store Named Attribute.006'; n58.location = (886, -840)
n58.data_type = 'INT'
n58.inputs[2].default_value = 't'
n58.inputs[3].default_value = 3
n59 = _N.new('GeometryNodeMeshToCurve'); n59.name = 'Mesh to Curve.001'; n59.location = (-14, -1123)
n60 = _N.new('GeometryNodeCurveToMesh'); n60.name = 'Curve to Mesh.001'; n60.location = (426, -1123)
n61 = _N.new('GeometryNodeStoreNamedAttribute'); n61.name = 'Store Named Attribute.004'; n61.location = (186, -1043)
n61.data_type = 'BOOLEAN'
n61.inputs[2].default_value = 'e'
n62 = _N.new('GeometryNodeCurveEndpointSelection'); n62.name = 'Endpoint Selection.001'; n62.location = (-360, -1243)
n63 = _N.new('GeometryNodeStoreNamedAttribute'); n63.name = 'Store Named Attribute.007'; n63.location = (2866, -200)
n63.data_type = 'INT'
n63.inputs[2].default_value = 'i'
n64 = _N.new('GeometryNodeStoreNamedAttribute'); n64.name = 'Store Named Attribute.008'; n64.location = (3046, -200)
n64.data_type = 'INT'
n64.inputs[2].default_value = 'j'
n65 = _N.new('GeometryNodeStoreNamedAttribute'); n65.name = 'Store Named Attribute.009'; n65.location = (3226, -200)
n65.data_type = 'INT'
n65.inputs[2].default_value = 'k'
n66 = _N.new('ShaderNodeSeparateXYZ'); n66.name = 'Separate XYZ'; n66.location = (1360, -420)
n67 = _N.new('ShaderNodeMath'); n67.name = 'Math.012'; n67.location = (1540, -420)
n67.operation = 'DIVIDE'
n67.inputs[1].default_value = 3.0
n68 = _N.new('ShaderNodeMath'); n68.name = 'Math.013'; n68.location = (1700, -420)
n68.operation = 'FLOOR'
n68.inputs[1].default_value = 1.5
n69 = _N.new('ShaderNodeMath'); n69.name = 'Math.014'; n69.location = (1540, -580)
n69.operation = 'DIVIDE'
n69.inputs[1].default_value = 2.598
n70 = _N.new('ShaderNodeMath'); n70.name = 'Math.015'; n70.location = (1540, -740)
n70.operation = 'DIVIDE'
n71 = _N.new('ShaderNodeMath'); n71.name = 'Math.016'; n71.location = (1700, -580)
n71.operation = 'FLOOR'
n71.inputs[1].default_value = 1.5
n72 = _N.new('ShaderNodeMath'); n72.name = 'Math.017'; n72.location = (1700, -740)
n72.operation = 'FLOOR'
n72.inputs[1].default_value = 1.5
n73 = _N.new('GeometryNodeObjectInfo'); n73.name = 'Object Info'; n73.location = (1060, 140)
n74 = _N.new('GeometryNodeSelfObject'); n74.name = 'Self Object'; n74.location = (880, 60)
n75 = _N.new('ShaderNodeMath'); n75.name = 'Math.018'; n75.location = (1160, -620)
n75.operation = 'MULTIPLY'
n75.inputs[1].default_value = 3.0
n76 = _N.new('NodeReroute'); n76.name = 'Reroute.005'; n76.location = (-1574, -720)
n76.width = 16
n76.socket_idname = 'NodeSocketFloat'
n77 = _N.new('ShaderNodeMath'); n77.name = 'Math.019'; n77.location = (-1760, -520)
n77.operation = 'MULTIPLY'
n77.inputs[1].default_value = 2.5
n78 = _N.new('GeometryNodeStoreNamedAttribute'); n78.name = 'Store Named Attribute.010'; n78.location = (3860, -180)
n78.data_type = 'INT'
n78.inputs[2].default_value = 'k'
n79 = _N.new('GeometryNodeInputNamedAttribute'); n79.name = 'Named Attribute.001'; n79.location = (2740, -480)
n79.data_type = 'INT'
n79.inputs[0].default_value = 'i'
n80 = _N.new('GeometryNodeInputNamedAttribute'); n80.name = 'Named Attribute.002'; n80.location = (2740, -640)
n80.data_type = 'INT'
n80.inputs[0].default_value = 'j'
n81 = _N.new('ShaderNodeMath'); n81.name = 'Math.020'; n81.location = (3300, -500)
n81.operation = 'MULTIPLY'
n81.inputs[1].default_value = 100.0
n82 = _N.new('ShaderNodeMath'); n82.name = 'Math.021'; n82.location = (3300, -680)
n82.operation = 'MULTIPLY'
n82.inputs[1].default_value = 1.0
n83 = _N.new('ShaderNodeMath'); n83.name = 'Math.022'; n83.location = (3460, -500)
n84 = _N.new('ShaderNodeMath'); n84.name = 'Math.024'; n84.location = (3140, -500)
n84.inputs[1].default_value = 1.0
n85 = _N.new('NodeReroute'); n85.name = 'Reroute.007'; n85.location = (-934, -64)
n85.width = 16
n85.socket_idname = 'NodeSocketGeometry'
n86 = _N.new('GeometryNodeMeshCircle'); n86.name = 'Mesh Circle'; n86.location = (-1360, 100)
n86.inputs[0].default_value = 22
n87 = _N.new('ShaderNodeMath'); n87.name = 'Math.023'; n87.location = (500, -740)
n87.operation = 'SUBTRACT'
n87.inputs[0].default_value = 2.0
n88 = _N.new('ShaderNodeMath'); n88.name = 'Math.025'; n88.location = (680, -600)
n88.operation = 'DIVIDE'
n89 = _N.new('ShaderNodeMath'); n89.name = 'Math.026'; n89.location = (1000, -540)
n89.operation = 'MULTIPLY'
n90 = _N.new('ShaderNodeMath'); n90.name = 'Math.029'; n90.location = (-1380, -1800)
n90.operation = 'MULTIPLY'
n90.inputs[1].default_value = 8.0
n91 = _N.new('ShaderNodeMath'); n91.name = 'Math.027'; n91.location = (-1220, -1640)
n92 = _N.new('NodeReroute'); n92.name = 'Reroute.006'; n92.location = (-1774, -344)
n92.width = 16
n92.socket_idname = 'NodeSocketFloat'
_L.new(n5.outputs[0], n2.inputs[0])
_L.new(n6.outputs[0], n2.inputs[0])
_L.new(n19.outputs[0], n3.inputs[0])
_L.new(n19.outputs[0], n4.inputs[0])
_L.new(n7.outputs[0], n2.inputs[0])
_L.new(n19.outputs[0], n5.inputs[0])
_L.new(n3.outputs[0], n6.inputs[0])
_L.new(n4.outputs[0], n7.inputs[0])
_L.new(n9.outputs[0], n1.inputs[3])
_L.new(n36.outputs[0], n9.inputs[2])
_L.new(n2.outputs[0], n11.inputs[0])
_L.new(n12.outputs[2], n14.inputs[0])
_L.new(n14.outputs[0], n13.inputs[2])
_L.new(n13.outputs[0], n11.inputs[3])
_L.new(n15.outputs[0], n1.inputs[2])
_L.new(n92.outputs[0], n16.inputs[0])
_L.new(n37.outputs[0], n15.inputs[2])
_L.new(n37.outputs[0], n18.inputs[2])
_L.new(n18.outputs[0], n17.inputs[2])
_L.new(n40.outputs[0], n19.inputs[0])
_L.new(n1.outputs[0], n20.inputs[1])
_L.new(n21.outputs[1], n20.inputs[0])
_L.new(n17.outputs[0], n20.inputs[2])
_L.new(n21.outputs[1], n22.inputs[0])
_L.new(n21.outputs[1], n23.inputs[0])
_L.new(n27.outputs[0], n24.inputs[2])
_L.new(n24.outputs[0], n22.inputs[2])
_L.new(n26.outputs[0], n25.inputs[2])
_L.new(n36.outputs[0], n26.inputs[0])
_L.new(n25.outputs[0], n23.inputs[2])
_L.new(n22.outputs[0], n3.inputs[1])
_L.new(n23.outputs[0], n4.inputs[1])
_L.new(n36.outputs[0], n27.inputs[0])
_L.new(n11.outputs[0], n29.inputs[0])
_L.new(n28.outputs[3], n30.inputs[0])
_L.new(n88.outputs[0], n31.inputs[2])
_L.new(n31.outputs[0], n29.inputs[2])
_L.new(n29.outputs[0], n33.inputs[0])
_L.new(n32.outputs[0], n34.inputs[0])
_L.new(n89.outputs[0], n34.inputs[1])
_L.new(n34.outputs[0], n35.inputs[0])
_L.new(n35.outputs[0], n33.inputs[3])
_L.new(n92.outputs[0], n36.inputs[0])
_L.new(n16.outputs[0], n37.inputs[0])
_L.new(n85.outputs[0], n38.inputs[0])
_L.new(n38.outputs[0], n39.inputs[0])
_L.new(n41.outputs[0], n40.inputs[0])
_L.new(n39.outputs[0], n41.inputs[0])
_L.new(n42.outputs[0], n41.inputs[3])
_L.new(n43.outputs[4], n44.inputs[0])
_L.new(n44.outputs[0], n15.inputs[0])
_L.new(n44.outputs[0], n18.inputs[0])
_L.new(n33.outputs[0], n46.inputs[0])
_L.new(n58.outputs[0], n46.inputs[0])
_L.new(n47.outputs[0], n45.inputs[2])
_L.new(n48.outputs[0], n45.inputs[3])
_L.new(n76.outputs[0], n48.inputs[2])
_L.new(n76.outputs[0], n49.inputs[0])
_L.new(n49.outputs[0], n47.inputs[2])
_L.new(n45.outputs[0], n50.inputs[0])
_L.new(n51.outputs[4], n53.inputs[0])
_L.new(n51.outputs[5], n54.inputs[0])
_L.new(n51.outputs[6], n55.inputs[0])
_L.new(n53.outputs[0], n56.inputs[0])
_L.new(n54.outputs[0], n56.inputs[1])
_L.new(n56.outputs[0], n57.inputs[0])
_L.new(n55.outputs[0], n57.inputs[1])
_L.new(n61.outputs[0], n60.inputs[0])
_L.new(n59.outputs[0], n61.inputs[0])
_L.new(n62.outputs[0], n61.inputs[3])
_L.new(n50.outputs[0], n59.inputs[0])
_L.new(n60.outputs[0], n58.inputs[0])
_L.new(n63.outputs[0], n64.inputs[0])
_L.new(n64.outputs[0], n65.inputs[0])
_L.new(n67.outputs[0], n68.inputs[0])
_L.new(n66.outputs[1], n67.inputs[0])
_L.new(n68.outputs[0], n64.inputs[3])
_L.new(n66.outputs[0], n69.inputs[0])
_L.new(n66.outputs[2], n70.inputs[0])
_L.new(n75.outputs[0], n70.inputs[1])
_L.new(n71.outputs[0], n63.inputs[3])
_L.new(n72.outputs[0], n65.inputs[3])
_L.new(n69.outputs[0], n71.inputs[0])
_L.new(n70.outputs[0], n72.inputs[0])
_L.new(n78.outputs[0], n0.inputs[0])
_L.new(n46.outputs[0], n63.inputs[0])
_L.new(n73.outputs[1], n66.inputs[0])
_L.new(n74.outputs[0], n73.inputs[0])
_L.new(n92.outputs[0], n75.inputs[0])
_L.new(n77.outputs[0], n76.inputs[0])
_L.new(n92.outputs[0], n77.inputs[0])
_L.new(n65.outputs[0], n78.inputs[0])
_L.new(n84.outputs[0], n81.inputs[0])
_L.new(n80.outputs[0], n82.inputs[0])
_L.new(n81.outputs[0], n83.inputs[0])
_L.new(n82.outputs[0], n83.inputs[1])
_L.new(n83.outputs[0], n78.inputs[3])
_L.new(n79.outputs[0], n84.inputs[0])
_L.new(n20.outputs[0], n85.inputs[0])
_L.new(n30.outputs[0], n88.inputs[0])
_L.new(n87.outputs[0], n88.inputs[1])
_L.new(n28.outputs[1], n87.inputs[1])
_L.new(n28.outputs[3], n89.inputs[0])
_L.new(n87.outputs[0], n89.inputs[1])
_L.new(n51.outputs[7], n90.inputs[0])
_L.new(n52.outputs[0], n50.inputs[1])
_L.new(n57.outputs[0], n91.inputs[0])
_L.new(n90.outputs[0], n91.inputs[1])
_L.new(n91.outputs[0], n52.inputs[0])
_L.new(n8.outputs[0], n92.inputs[0])
n0.is_active_output = True

# ---- material node trees
mat_weave_i.use_nodes = True; mat_weave_i.node_tree.nodes.clear()
_N = mat_weave_i.node_tree.nodes; _L = mat_weave_i.node_tree.links
n0 = _N.new('ShaderNodeBsdfPrincipled'); n0.name = 'Principled BSDF'; n0.location = (10, 300)
n1 = _N.new('ShaderNodeOutputMaterial'); n1.name = 'Material Output'; n1.location = (300, 300)
n2 = _N.new('ShaderNodeAttribute'); n2.name = 'Attribute'; n2.location = (-800, 300)
n2.attribute_name = 't'
n3 = _N.new('ShaderNodeMapRange'); n3.name = 'Map Range'; n3.location = (-580, 320)
n3.inputs[2].default_value = 3.0
n4 = _N.new('ShaderNodeValToRGB'); n4.name = 'Color Ramp'; n4.location = (-320, 280)
while len(n4.color_ramp.elements) > 1: n4.color_ramp.elements.remove(n4.color_ramp.elements[-1])
n4.color_ramp.elements[0].position = 0.0; n4.color_ramp.elements[0].color = (1.0, 0.07472, 0.06315, 1.0)
_e = n4.color_ramp.elements.new(0.33); _e.color = (0.07485, 0.7874, 0.0003634, 1.0)
_e = n4.color_ramp.elements.new(0.66); _e.color = (1.0, 0.002266, 0.9446, 1.0)
_e = n4.color_ramp.elements.new(1.0); _e.color = (0.0, 0.9195, 1.0, 1.0)
_L.new(n2.outputs[0], n3.inputs[0])
_L.new(n3.outputs[0], n4.inputs[0])
_L.new(n0.outputs[0], n1.inputs[0])
_L.new(n4.outputs[0], n0.inputs[0])
n1.is_active_output = True
mat_frames.use_nodes = True; mat_frames.node_tree.nodes.clear()
_N = mat_frames.node_tree.nodes; _L = mat_frames.node_tree.links
n0 = _N.new('ShaderNodeBsdfPrincipled'); n0.name = 'Principled BSDF'; n0.location = (40, 300)
n0.inputs[0].default_value = (0.0, 0.0, 0.0, 1.0)
n1 = _N.new('ShaderNodeOutputMaterial'); n1.name = 'Material Output'; n1.location = (330, 300)
n2 = _N.new('ShaderNodeLayerWeight'); n2.name = 'Layer Weight'; n2.location = (-320, 260)
n2.inputs[0].default_value = 1.0
n3 = _N.new('ShaderNodeTexCoord'); n3.name = 'Texture Coordinate'; n3.location = (-640, 100)
n4 = _N.new('ShaderNodeSeparateXYZ'); n4.name = 'Separate XYZ'; n4.location = (-420, 40)
n5 = _N.new('ShaderNodeValToRGB'); n5.name = 'Color Ramp'; n5.location = (-240, 100)
while len(n5.color_ramp.elements) > 1: n5.color_ramp.elements.remove(n5.color_ramp.elements[-1])
n5.color_ramp.elements[0].position = 0.4909; n5.color_ramp.elements[0].color = (0.0, 0.0, 0.0, 1.0)
_e = n5.color_ramp.elements.new(1.0); _e.color = (1.0, 1.0, 1.0, 1.0)
_L.new(n3.outputs[0], n4.inputs[0])
_L.new(n5.outputs[0], n0.inputs[4])
_L.new(n4.outputs[1], n5.inputs[0])
_L.new(n0.outputs[0], n1.inputs[0])
n1.is_active_output = True

# ---- world
world_world = bpy.data.worlds.new('World'); scene.world = world_world
world_world.use_nodes = True; world_world.node_tree.nodes.clear()
_N = world_world.node_tree.nodes; _L = world_world.node_tree.links
n0 = _N.new('ShaderNodeOutputWorld'); n0.name = 'World Output'; n0.location = (300, 300)
n1 = _N.new('ShaderNodeBackground'); n1.name = 'Background'; n1.location = (10, 300)
n1.inputs[0].default_value = (1.0, 1.0, 1.0, 1.0)
_L.new(n1.outputs[0], n0.inputs[0])
n0.is_active_output = True
world_world.color = (0.05088, 0.05088, 0.05088)
world_world.sun_shadow_jitter_overblur = 0.0

# ---- meshes
me_plane = bpy.data.meshes.new('Plane')
me_plane.from_pydata([(-1.0, -1.0, 0.0), (1.0, -1.0, 0.0), (-1.0, 1.0, 0.0), (1.0, 1.0, 0.0)], [], [(0, 1, 3, 2)])
_uv = me_plane.uv_layers.new(name='UVMap')
_uv.uv.foreach_set('vector', [0.0, 0.0, 1.0, 0.0, 1.0, 1.0, 0.0, 1.0])
me_plane.materials.append(mat_weave_i)
me_plane.update()
me_plane_025 = bpy.data.meshes.new('Plane.025')
me_plane_025.from_pydata([(-1.0, -1.0, 0.0), (1.0, -1.0, 0.0), (-1.0, 1.0, 0.0), (1.0, 1.0, 0.0)], [], [(0, 1, 3, 2)])
_uv = me_plane_025.uv_layers.new(name='UVMap')
_uv.uv.foreach_set('vector', [0.0, 0.0, 1.0, 0.0, 1.0, 1.0, 0.0, 1.0])
me_plane_025.materials.append(mat_frames)
me_plane_025.update()
me_plane_013 = bpy.data.meshes.new('Plane.013')
me_plane_013.from_pydata([(-1.0, -1.0, 0.0), (1.0, -1.0, 0.0), (-1.0, 1.0, 0.0), (1.0, 1.0, 0.0)], [], [(0, 1, 3, 2)])
_uv = me_plane_013.uv_layers.new(name='UVMap')
_uv.uv.foreach_set('vector', [0.0, 0.0, 1.0, 0.0, 1.0, 1.0, 0.0, 1.0])
me_plane_013.update()
me_plane_014 = bpy.data.meshes.new('Plane.014')
me_plane_014.from_pydata([(-1.0, -1.0, 0.0), (1.0, -1.0, 0.0), (-1.0, 1.0, 0.0), (1.0, 1.0, 0.0)], [], [(0, 1, 3, 2)])
_uv = me_plane_014.uv_layers.new(name='UVMap')
_uv.uv.foreach_set('vector', [0.0, 0.0, 1.0, 0.0, 1.0, 1.0, 0.0, 1.0])
me_plane_014.update()
me_plane_015 = bpy.data.meshes.new('Plane.015')
me_plane_015.from_pydata([(-1.0, -1.0, 0.0), (1.0, -1.0, 0.0), (-1.0, 1.0, 0.0), (1.0, 1.0, 0.0)], [], [(0, 1, 3, 2)])
_uv = me_plane_015.uv_layers.new(name='UVMap')
_uv.uv.foreach_set('vector', [0.0, 0.0, 1.0, 0.0, 1.0, 1.0, 0.0, 1.0])
me_plane_015.update()
me_plane_042 = bpy.data.meshes.new('Plane.042')
me_plane_042.from_pydata([(-1.0, -1.0, 0.0), (1.0, -1.0, 0.0), (-1.0, 1.0, 0.0), (1.0, 1.0, 0.0)], [], [(0, 1, 3, 2)])
_uv = me_plane_042.uv_layers.new(name='UVMap')
_uv.uv.foreach_set('vector', [0.0, 0.0, 1.0, 0.0, 1.0, 1.0, 0.0, 1.0])
me_plane_042.update()
me_plane_043 = bpy.data.meshes.new('Plane.043')
me_plane_043.from_pydata([(-1.0, -1.0, 0.0), (1.0, -1.0, 0.0), (-1.0, 1.0, 0.0), (1.0, 1.0, 0.0)], [], [(0, 1, 3, 2)])
_uv = me_plane_043.uv_layers.new(name='UVMap')
_uv.uv.foreach_set('vector', [0.0, 0.0, 1.0, 0.0, 1.0, 1.0, 0.0, 1.0])
me_plane_043.update()
me_plane_044 = bpy.data.meshes.new('Plane.044')
me_plane_044.from_pydata([(-1.0, -1.0, 0.0), (1.0, -1.0, 0.0), (-1.0, 1.0, 0.0), (1.0, 1.0, 0.0)], [], [(0, 1, 3, 2)])
_uv = me_plane_044.uv_layers.new(name='UVMap')
_uv.uv.foreach_set('vector', [0.0, 0.0, 1.0, 0.0, 1.0, 1.0, 0.0, 1.0])
me_plane_044.update()
me_plane_086 = bpy.data.meshes.new('Plane.086')
me_plane_086.from_pydata([(-1.0, -1.0, 0.0), (1.0, -1.0, 0.0), (-1.0, 1.0, 0.0), (1.0, 1.0, 0.0)], [], [(0, 1, 3, 2)])
_uv = me_plane_086.uv_layers.new(name='UVMap')
_uv.uv.foreach_set('vector', [0.0, 0.0, 1.0, 0.0, 1.0, 1.0, 0.0, 1.0])
me_plane_086.update()
me_plane_087 = bpy.data.meshes.new('Plane.087')
me_plane_087.from_pydata([(-1.0, -1.0, 0.0), (1.0, -1.0, 0.0), (-1.0, 1.0, 0.0), (1.0, 1.0, 0.0)], [], [(0, 1, 3, 2)])
_uv = me_plane_087.uv_layers.new(name='UVMap')
_uv.uv.foreach_set('vector', [0.0, 0.0, 1.0, 0.0, 1.0, 1.0, 0.0, 1.0])
me_plane_087.update()
me_plane_088 = bpy.data.meshes.new('Plane.088')
me_plane_088.from_pydata([(-1.0, -1.0, 0.0), (1.0, -1.0, 0.0), (-1.0, 1.0, 0.0), (1.0, 1.0, 0.0)], [], [(0, 1, 3, 2)])
_uv = me_plane_088.uv_layers.new(name='UVMap')
_uv.uv.foreach_set('vector', [0.0, 0.0, 1.0, 0.0, 1.0, 1.0, 0.0, 1.0])
me_plane_088.update()

# ---- objects
ob_modularhpweave = bpy.data.objects.new('ModularhPWeave', me_plane)
ob_cells = bpy.data.objects.new('Cells', me_plane_025)
ob_plane_008 = bpy.data.objects.new('Plane.008', me_plane_013)
ob_plane_009 = bpy.data.objects.new('Plane.009', me_plane_014)
ob_plane_010 = bpy.data.objects.new('Plane.010', me_plane_015)
ob_plane_024 = bpy.data.objects.new('Plane.024', me_plane_042)
ob_plane_025 = bpy.data.objects.new('Plane.025', me_plane_043)
ob_plane_026 = bpy.data.objects.new('Plane.026', me_plane_044)
ob_plane_001 = bpy.data.objects.new('Plane.001', me_plane_086)
ob_plane_002 = bpy.data.objects.new('Plane.002', me_plane_087)
ob_plane_003 = bpy.data.objects.new('Plane.003', me_plane_088)

# ---- transforms, parenting, visibility, modifiers, constraints
ob_modularhpweave.location = (0.0, 0.0, 0.0)
_m = ob_modularhpweave.modifiers.new('GeometryNodes', 'NODES')
_m.node_group = ng_modular_hp_weave
_gi = [s.identifier for s in ng_modular_hp_weave.interface.items_tree if s.item_type == 'SOCKET' and s.in_out == 'INPUT']
_m[_gi[1]] = col_modules_plain  # Collection
_m[_gi[2]] = True  # t1
_m[_gi[3]] = True  # t2
_m[_gi[4]] = True  # t3
_m[_gi[5]] = True  # t4
ob_cells.location = (-21.0, -13.0, 0.0)
_m = ob_cells.modifiers.new('GeometryNodes', 'NODES')
_m.node_group = ng_frames
_gi = [s.identifier for s in ng_frames.interface.items_tree if s.item_type == 'SOCKET' and s.in_out == 'INPUT']
_m[_gi[1]] = col_modules_plain  # Collection
_m = ob_cells.modifiers.new('Wireframe', 'WIREFRAME')
_m.thickness = 0.0323
ob_plane_008.location = (2.98e-07, 0.0, 0.0)
_m = ob_plane_008.modifiers.new('GeometryNodes', 'NODES')
_m.node_group = ng_hp_module
ob_plane_009.location = (2.6, 1.5, 0.0)
_m = ob_plane_009.modifiers.new('GeometryNodes', 'NODES')
_m.node_group = ng_hp_module
ob_plane_010.location = (2.98e-07, 3.0, 0.0)
_m = ob_plane_010.modifiers.new('GeometryNodes', 'NODES')
_m.node_group = ng_hp_module
ob_plane_024.location = (2.98e-07, 0.0, 3.6)
_m = ob_plane_024.modifiers.new('GeometryNodes', 'NODES')
_m.node_group = ng_hp_module
_gi = [s.identifier for s in ng_hp_module.interface.items_tree if s.item_type == 'SOCKET' and s.in_out == 'INPUT']
_m[_gi[4]] = True  # c1
_m[_gi[6]] = True  # c3
ob_plane_025.location = (2.6, 1.5, 3.6)
_m = ob_plane_025.modifiers.new('GeometryNodes', 'NODES')
_m.node_group = ng_hp_module
_gi = [s.identifier for s in ng_hp_module.interface.items_tree if s.item_type == 'SOCKET' and s.in_out == 'INPUT']
_m[_gi[4]] = True  # c1
_m[_gi[5]] = True  # c2
ob_plane_026.location = (2.98e-07, 3.0, 3.6)
_m = ob_plane_026.modifiers.new('GeometryNodes', 'NODES')
_m.node_group = ng_hp_module
_gi = [s.identifier for s in ng_hp_module.interface.items_tree if s.item_type == 'SOCKET' and s.in_out == 'INPUT']
_m[_gi[4]] = True  # c1
_m[_gi[5]] = True  # c2
_m[_gi[6]] = True  # c3
ob_plane_001.location = (2.98e-07, 0.0, 7.2)
_m = ob_plane_001.modifiers.new('GeometryNodes', 'NODES')
_m.node_group = ng_hp_module
ob_plane_002.location = (2.6, 1.5, 7.2)
_m = ob_plane_002.modifiers.new('GeometryNodes', 'NODES')
_m.node_group = ng_hp_module
ob_plane_003.location = (2.98e-07, 3.0, 7.2)
_m = ob_plane_003.modifiers.new('GeometryNodes', 'NODES')
_m.node_group = ng_hp_module

# ---- collection membership
col_collection.objects.link(ob_modularhpweave)
col_collection.objects.link(ob_cells)
col_modules_plain.objects.link(ob_plane_008)
col_modules_plain.objects.link(ob_plane_009)
col_modules_plain.objects.link(ob_plane_010)
col_modules_plain.objects.link(ob_plane_024)
col_modules_plain.objects.link(ob_plane_025)
col_modules_plain.objects.link(ob_plane_026)
col_modules_plain.objects.link(ob_plane_001)
col_modules_plain.objects.link(ob_plane_002)
col_modules_plain.objects.link(ob_plane_003)

# ---- scene / render settings (as saved in the file)
scene.frame_start = 1; scene.frame_end = 250; scene.frame_set(20)
scene.render.engine = 'CYCLES'
scene.render.image_settings.color_mode = 'RGB'
scene.render.resolution_x = 1024
scene.render.resolution_y = 700
scene.cycles.samples = 1024
scene.cycles.sampling_pattern = 'TABULATED_SOBOL'
scene.cycles.transparent_max_bounces = 32
scene.view_settings.view_transform = 'Standard'
bpy.context.view_layer.update()

# ---- added for rendering (the .blend has no active camera): camera
cam_auto = bpy.data.cameras.new('AutoCamera')
cam_auto.lens = 50.0
cam_auto.sensor_width = 36.0
cam_auto.clip_end = 1000.0
ob_auto_camera = bpy.data.objects.new('AutoCamera', cam_auto)
scene.collection.objects.link(ob_auto_camera)
ob_auto_camera.location = (14.1671, -13.9405, 13.8937)
ob_auto_camera.rotation_euler = (1.09748, -7.21219e-08, 0.694738)
scene.camera = ob_auto_camera
bpy.context.view_layer.update()
